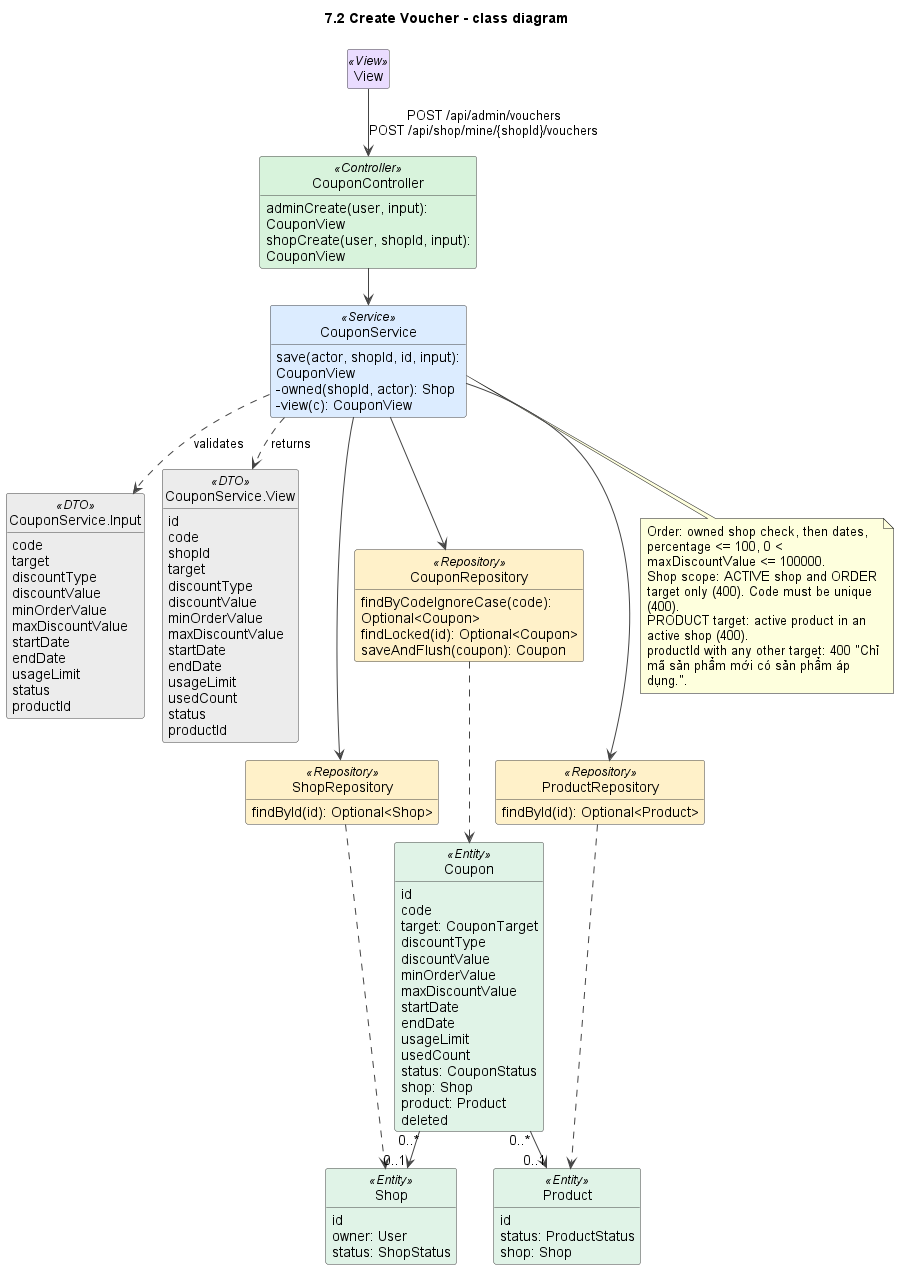

The diagram above was rendered by PlantUML. Its source (embedded in the PNG):
@startuml
!pragma layout smetana
title 7.2 Create Voucher - class diagram
skinparam shadowing false
skinparam defaultFontName Arial
skinparam wrapWidth 240
skinparam ArrowColor #444444
skinparam classAttributeIconSize 0
skinparam nodesep 45
skinparam ranksep 50
skinparam class {
  BackgroundColor #FFFFFF
  BorderColor #444444
  BackgroundColor<<View>> #EADCFF
  BackgroundColor<<Controller>> #D8F3DC
  BackgroundColor<<Service>> #DCECFF
  BackgroundColor<<Repository>> #FFF1C9
  BackgroundColor<<Entity>> #E0F3E7
  BackgroundColor<<External>> #FFE0E0
  BackgroundColor<<DTO>> #ECECEC
}
hide empty members
hide circle

class View <<View>>

class CouponController <<Controller>> {
  adminCreate(user, input): CouponView
  shopCreate(user, shopId, input): CouponView
}
class CouponService <<Service>> {
  save(actor, shopId, id, input): CouponView
  -owned(shopId, actor): Shop
  -view(c): CouponView
}
class "CouponService.Input" as CouponInput <<DTO>> {
  code
  target
  discountType
  discountValue
  minOrderValue
  maxDiscountValue
  startDate
  endDate
  usageLimit
  status
  productId
}
class "CouponService.View" as CouponView <<DTO>> {
  id
  code
  shopId
  target
  discountType
  discountValue
  minOrderValue
  maxDiscountValue
  startDate
  endDate
  usageLimit
  usedCount
  status
  productId
}
class ShopRepository <<Repository>> {
  findById(id): Optional<Shop>
}
class CouponRepository <<Repository>> {
  findByCodeIgnoreCase(code): Optional<Coupon>
  findLocked(id): Optional<Coupon>
  saveAndFlush(coupon): Coupon
}
class ProductRepository <<Repository>> {
  findById(id): Optional<Product>
}
class Shop <<Entity>> {
  id
  owner: User
  status: ShopStatus
}
class Coupon <<Entity>> {
  id
  code
  target: CouponTarget
  discountType
  discountValue
  minOrderValue
  maxDiscountValue
  startDate
  endDate
  usageLimit
  usedCount
  status: CouponStatus
  shop: Shop
  product: Product
  deleted
}
class Product <<Entity>> {
  id
  status: ProductStatus
  shop: Shop
}

View --> CouponController : POST /api/admin/vouchers\nPOST /api/shop/mine/{shopId}/vouchers
CouponController --> CouponService
CouponService ..> CouponInput : validates
CouponService ..> CouponView : returns
CouponService --> ShopRepository
CouponService --> CouponRepository
CouponService --> ProductRepository
ShopRepository ..> Shop
CouponRepository ..> Coupon
ProductRepository ..> Product
Coupon "0..*" --> "0..1" Shop
Coupon "0..*" --> "0..1" Product

note bottom of CouponService
  Order: owned shop check, then dates, percentage <= 100, 0 < maxDiscountValue <= 100000.
  Shop scope: ACTIVE shop and ORDER target only (400). Code must be unique (400).
  PRODUCT target: active product in an active shop (400).
  productId with any other target: 400 "Chỉ mã sản phẩm mới có sản phẩm áp dụng.".
end note

@enduml